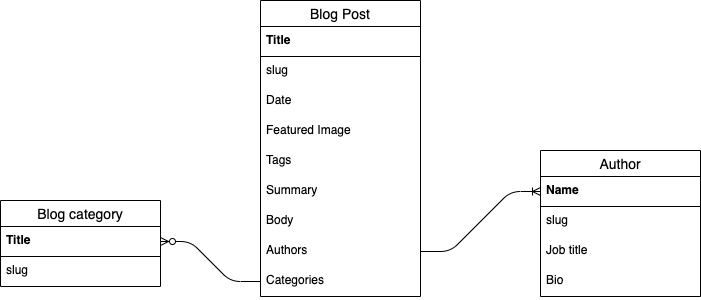

The diagram above was exported from draw.io. Its source (the exported page's mxGraphModel, read from the mxfile embedded in the PNG):
<mxGraphModel dx="863" dy="885" grid="1" gridSize="10" guides="1" tooltips="1" connect="1" arrows="1" fold="1" page="1" pageScale="1" pageWidth="827" pageHeight="1169" math="0" shadow="0">
  <root>
    <mxCell id="0" />
    <mxCell id="1" parent="0" />
    <mxCell id="15" value="Blog Post" style="swimlane;fontStyle=0;childLayout=stackLayout;horizontal=1;startSize=26;horizontalStack=0;resizeParent=1;resizeParentMax=0;resizeLast=0;collapsible=1;marginBottom=0;align=center;fontSize=14;" vertex="1" parent="1">
      <mxGeometry x="460" y="240" width="160" height="296" as="geometry" />
    </mxCell>
    <mxCell id="16" value="Title" style="text;strokeColor=default;fillColor=none;spacingLeft=4;spacingRight=4;overflow=hidden;rotatable=0;points=[[0,0.5],[1,0.5]];portConstraint=eastwest;fontSize=12;fontStyle=1" vertex="1" parent="15">
      <mxGeometry y="26" width="160" height="30" as="geometry" />
    </mxCell>
    <mxCell id="17" value="slug" style="text;strokeColor=none;fillColor=none;spacingLeft=4;spacingRight=4;overflow=hidden;rotatable=0;points=[[0,0.5],[1,0.5]];portConstraint=eastwest;fontSize=12;" vertex="1" parent="15">
      <mxGeometry y="56" width="160" height="30" as="geometry" />
    </mxCell>
    <mxCell id="18" value="Date" style="text;strokeColor=none;fillColor=none;spacingLeft=4;spacingRight=4;overflow=hidden;rotatable=0;points=[[0,0.5],[1,0.5]];portConstraint=eastwest;fontSize=12;" vertex="1" parent="15">
      <mxGeometry y="86" width="160" height="30" as="geometry" />
    </mxCell>
    <mxCell id="22" value="Featured Image" style="text;strokeColor=none;fillColor=none;spacingLeft=4;spacingRight=4;overflow=hidden;rotatable=0;points=[[0,0.5],[1,0.5]];portConstraint=eastwest;fontSize=12;" vertex="1" parent="15">
      <mxGeometry y="116" width="160" height="30" as="geometry" />
    </mxCell>
    <mxCell id="24" value="Tags" style="text;strokeColor=none;fillColor=none;spacingLeft=4;spacingRight=4;overflow=hidden;rotatable=0;points=[[0,0.5],[1,0.5]];portConstraint=eastwest;fontSize=12;" vertex="1" parent="15">
      <mxGeometry y="146" width="160" height="30" as="geometry" />
    </mxCell>
    <mxCell id="25" value="Summary" style="text;strokeColor=none;fillColor=none;spacingLeft=4;spacingRight=4;overflow=hidden;rotatable=0;points=[[0,0.5],[1,0.5]];portConstraint=eastwest;fontSize=12;" vertex="1" parent="15">
      <mxGeometry y="176" width="160" height="30" as="geometry" />
    </mxCell>
    <mxCell id="26" value="Body" style="text;strokeColor=none;fillColor=none;spacingLeft=4;spacingRight=4;overflow=hidden;rotatable=0;points=[[0,0.5],[1,0.5]];portConstraint=eastwest;fontSize=12;" vertex="1" parent="15">
      <mxGeometry y="206" width="160" height="30" as="geometry" />
    </mxCell>
    <mxCell id="23" value="Authors" style="text;strokeColor=none;fillColor=none;spacingLeft=4;spacingRight=4;overflow=hidden;rotatable=0;points=[[0,0.5],[1,0.5]];portConstraint=eastwest;fontSize=12;" vertex="1" parent="15">
      <mxGeometry y="236" width="160" height="30" as="geometry" />
    </mxCell>
    <mxCell id="21" value="Categories" style="text;strokeColor=none;fillColor=none;spacingLeft=4;spacingRight=4;overflow=hidden;rotatable=0;points=[[0,0.5],[1,0.5]];portConstraint=eastwest;fontSize=12;" vertex="1" parent="15">
      <mxGeometry y="266" width="160" height="30" as="geometry" />
    </mxCell>
    <mxCell id="30" value="" style="edgeStyle=entityRelationEdgeStyle;fontSize=12;html=1;endArrow=ERzeroToMany;endFill=1;entryX=1;entryY=0.5;entryDx=0;entryDy=0;exitX=0;exitY=0.5;exitDx=0;exitDy=0;" edge="1" parent="1" source="21" target="38">
      <mxGeometry width="100" height="100" relative="1" as="geometry">
        <mxPoint x="360" y="500" as="sourcePoint" />
        <mxPoint x="460" y="400" as="targetPoint" />
      </mxGeometry>
    </mxCell>
    <mxCell id="31" value="" style="edgeStyle=entityRelationEdgeStyle;fontSize=12;html=1;endArrow=ERoneToMany;entryX=0;entryY=0.5;entryDx=0;entryDy=0;exitX=1;exitY=0.5;exitDx=0;exitDy=0;" edge="1" parent="1" source="23" target="33">
      <mxGeometry width="100" height="100" relative="1" as="geometry">
        <mxPoint x="610" y="470" as="sourcePoint" />
        <mxPoint x="710" y="370" as="targetPoint" />
      </mxGeometry>
    </mxCell>
    <mxCell id="32" value="Author" style="swimlane;fontStyle=0;childLayout=stackLayout;horizontal=1;startSize=26;horizontalStack=0;resizeParent=1;resizeParentMax=0;resizeLast=0;collapsible=1;marginBottom=0;align=center;fontSize=14;strokeColor=default;" vertex="1" parent="1">
      <mxGeometry x="740" y="390" width="160" height="146" as="geometry" />
    </mxCell>
    <mxCell id="33" value="Name" style="text;strokeColor=default;fillColor=none;spacingLeft=4;spacingRight=4;overflow=hidden;rotatable=0;points=[[0,0.5],[1,0.5]];portConstraint=eastwest;fontSize=12;fontStyle=1" vertex="1" parent="32">
      <mxGeometry y="26" width="160" height="30" as="geometry" />
    </mxCell>
    <mxCell id="34" value="slug" style="text;strokeColor=none;fillColor=none;spacingLeft=4;spacingRight=4;overflow=hidden;rotatable=0;points=[[0,0.5],[1,0.5]];portConstraint=eastwest;fontSize=12;" vertex="1" parent="32">
      <mxGeometry y="56" width="160" height="30" as="geometry" />
    </mxCell>
    <mxCell id="35" value="Job title" style="text;strokeColor=none;fillColor=none;spacingLeft=4;spacingRight=4;overflow=hidden;rotatable=0;points=[[0,0.5],[1,0.5]];portConstraint=eastwest;fontSize=12;" vertex="1" parent="32">
      <mxGeometry y="86" width="160" height="30" as="geometry" />
    </mxCell>
    <mxCell id="36" value="Bio" style="text;strokeColor=none;fillColor=none;spacingLeft=4;spacingRight=4;overflow=hidden;rotatable=0;points=[[0,0.5],[1,0.5]];portConstraint=eastwest;fontSize=12;" vertex="1" parent="32">
      <mxGeometry y="116" width="160" height="30" as="geometry" />
    </mxCell>
    <mxCell id="37" value="Blog category" style="swimlane;fontStyle=0;childLayout=stackLayout;horizontal=1;startSize=26;horizontalStack=0;resizeParent=1;resizeParentMax=0;resizeLast=0;collapsible=1;marginBottom=0;align=center;fontSize=14;strokeColor=default;" vertex="1" parent="1">
      <mxGeometry x="200" y="440" width="160" height="86" as="geometry" />
    </mxCell>
    <mxCell id="38" value="Title" style="text;strokeColor=default;fillColor=none;spacingLeft=4;spacingRight=4;overflow=hidden;rotatable=0;points=[[0,0.5],[1,0.5]];portConstraint=eastwest;fontSize=12;fontStyle=1" vertex="1" parent="37">
      <mxGeometry y="26" width="160" height="30" as="geometry" />
    </mxCell>
    <mxCell id="39" value="slug" style="text;strokeColor=none;fillColor=none;spacingLeft=4;spacingRight=4;overflow=hidden;rotatable=0;points=[[0,0.5],[1,0.5]];portConstraint=eastwest;fontSize=12;" vertex="1" parent="37">
      <mxGeometry y="56" width="160" height="30" as="geometry" />
    </mxCell>
  </root>
</mxGraphModel>